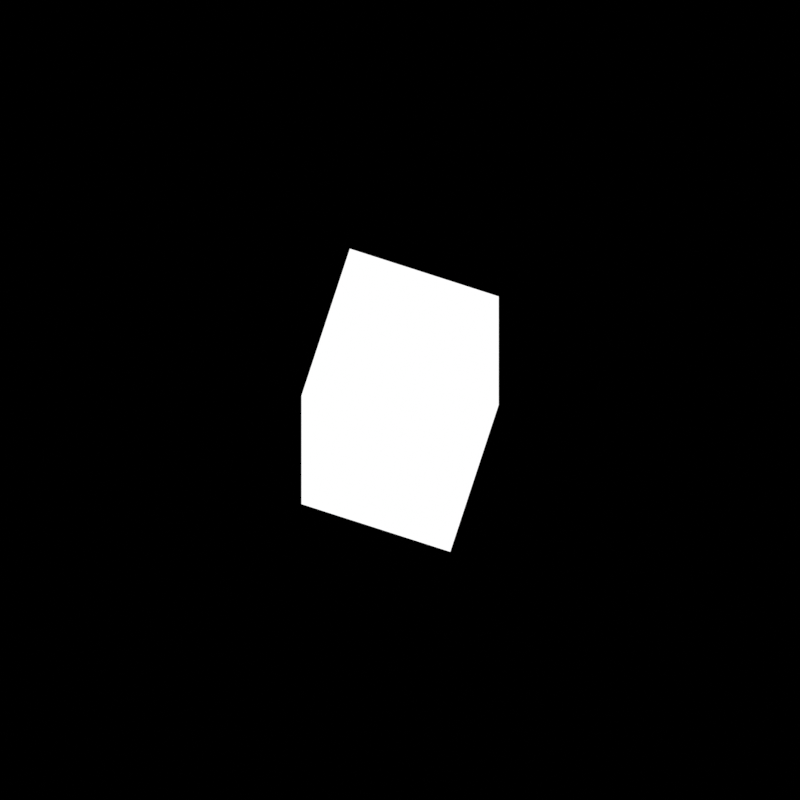 # Source: test.blend  (saved by Blender 2.83.19; exported with 4.5.12 LTS)
import bpy
from mathutils import Matrix  # noqa: F401  (used for matrix-valued properties, if any)

bpy.ops.wm.read_factory_settings(use_empty=True)
scene = bpy.context.scene
scene.name = 'Scene'

# ---- collections
col_collection = bpy.data.collections.new('Collection'); scene.collection.children.link(col_collection)
col_output = bpy.data.collections.new('Output'); scene.collection.children.link(col_output)
col_output_001 = bpy.data.collections.new('Output.001'); scene.collection.children.link(col_output_001)
col_output_002 = bpy.data.collections.new('Output.002'); scene.collection.children.link(col_output_002)
col_output_003 = bpy.data.collections.new('Output.003'); scene.collection.children.link(col_output_003)
col_output_004 = bpy.data.collections.new('Output.004'); scene.collection.children.link(col_output_004)
col_output_005 = bpy.data.collections.new('Output.005'); scene.collection.children.link(col_output_005)

# ---- materials (node trees are filled in below, after node groups)
mat_white_005 = bpy.data.materials.new('WHITE.005')
mat_white_005.use_transparent_shadow = False
mat_white_004 = bpy.data.materials.new('WHITE.004')
mat_white_004.use_transparent_shadow = False

# ---- material node trees
mat_white_005.use_nodes = True; mat_white_005.node_tree.nodes.clear()
_N = mat_white_005.node_tree.nodes; _L = mat_white_005.node_tree.links
n0 = _N.new('ShaderNodeOutputMaterial'); n0.name = 'Material Output'; n0.location = (300, 300)
n1 = _N.new('ShaderNodeEmission'); n1.name = 'Emission'; n1.location = (0, 0)
_L.new(n1.outputs[0], n0.inputs[0])
n0.is_active_output = True
mat_white_004.use_nodes = True; mat_white_004.node_tree.nodes.clear()
_N = mat_white_004.node_tree.nodes; _L = mat_white_004.node_tree.links
n0 = _N.new('ShaderNodeOutputMaterial'); n0.name = 'Material Output'; n0.location = (300, 300)
n1 = _N.new('ShaderNodeEmission'); n1.name = 'Emission'; n1.location = (0, 0)
_L.new(n1.outputs[0], n0.inputs[0])
n0.is_active_output = True

# ---- world
world_world = bpy.data.worlds.new('World'); scene.world = world_world
world_world.use_nodes = True; world_world.node_tree.nodes.clear()
_N = world_world.node_tree.nodes; _L = world_world.node_tree.links
n0 = _N.new('ShaderNodeOutputWorld'); n0.name = 'World Output'; n0.location = (300, 300)
n1 = _N.new('ShaderNodeBackground'); n1.name = 'Background'; n1.location = (10, 300)
n1.inputs[0].default_value = (0.0, 0.0, 0.0, 1.0)
_L.new(n1.outputs[0], n0.inputs[0])
n0.is_active_output = True
world_world.color = (0.05088, 0.05088, 0.05088)
world_world.use_sun_shadow = False
world_world.sun_shadow_jitter_overblur = 0.0

# ---- cameras
cam_camera = bpy.data.cameras.new('Camera')
cam_camera.clip_end = 100.0
cam_camera.ortho_scale = 7.314
cam_cam_360 = bpy.data.cameras.new('Cam 360')
cam_cam_360.type = 'ORTHO'
cam_cam_360.ortho_scale = 2.0
cam_cam_360_001 = bpy.data.cameras.new('Cam 360.001')
cam_cam_360_001.type = 'ORTHO'
cam_cam_360_001.ortho_scale = 2.0
cam_cam_360_002 = bpy.data.cameras.new('Cam 360.002')
cam_cam_360_002.type = 'ORTHO'
cam_cam_360_002.ortho_scale = 2.0
cam_cam_360_003 = bpy.data.cameras.new('Cam 360.003')
cam_cam_360_003.type = 'ORTHO'
cam_cam_360_003.ortho_scale = 2.0
cam_cam_360_004 = bpy.data.cameras.new('Cam 360.004')
cam_cam_360_004.type = 'ORTHO'
cam_cam_360_004.ortho_scale = 2.0
cam_cam_360_005 = bpy.data.cameras.new('Cam 360.005')
cam_cam_360_005.type = 'ORTHO'
cam_cam_360_005.ortho_scale = 5.5

# ---- lights
light_light = bpy.data.lights.new('Light', 'POINT')
light_light.transmission_factor = 0.0
light_light.energy = 1000.0
light_light.shadow_soft_size = 0.1
light_light.shadow_maximum_resolution = 0.006
light_light.use_absolute_resolution = True

# ---- meshes
me_cube = bpy.data.meshes.new('Cube')
me_cube.from_pydata([(1.0, 1.0, 1.0), (1.0, 1.0, -1.0), (1.0, -1.0, 1.0), (1.0, -1.0, -1.0), (-1.0, 1.0, 1.0), (-1.0, 1.0, -1.0), (-1.0, -1.0, 1.0), (-1.0, -1.0, -1.0)], [], [(0, 4, 6, 2), (3, 2, 6, 7), (7, 6, 4, 5), (5, 1, 3, 7), (1, 0, 2, 3), (5, 4, 0, 1)])
_uv = me_cube.uv_layers.new(name='UVMap')
_uv.uv.foreach_set('vector', [0.625, 0.5, 0.875, 0.5, 0.875, 0.75, 0.625, 0.75, 0.375, 0.75, 0.625, 0.75, 0.625, 1.0, 0.375, 1.0, 0.375, 0.0, 0.625, 0.0, 0.625, 0.25, 0.375, 0.25, 0.125, 0.5, 0.375, 0.5, 0.375, 0.75, 0.125, 0.75, 0.375, 0.5, 0.625, 0.5, 0.625, 0.75, 0.375, 0.75, 0.375, 0.25, 0.625, 0.25, 0.625, 0.5, 0.375, 0.5])
me_cube.materials.append(mat_white_005)
me_cube.use_remesh_preserve_volume = False
me_cube.use_remesh_preserve_attributes = False
me_cube.use_mirror_vertex_groups = False
me_cube.update()
me_cube_001 = bpy.data.meshes.new('Cube.001')
me_cube_001.from_pydata([(1.0, 1.0, 1.0), (1.0, 1.0, -1.0), (1.0, -1.0, 1.0), (1.0, -1.0, -1.0), (-1.0, 1.0, 1.0), (-1.0, 1.0, -1.0), (-1.0, -1.0, 1.0), (-1.0, -1.0, -1.0)], [], [(0, 4, 6, 2), (3, 2, 6, 7), (7, 6, 4, 5), (5, 1, 3, 7), (1, 0, 2, 3), (5, 4, 0, 1)])
_uv = me_cube_001.uv_layers.new(name='UVMap')
_uv.uv.foreach_set('vector', [0.625, 0.5, 0.875, 0.5, 0.875, 0.75, 0.625, 0.75, 0.375, 0.75, 0.625, 0.75, 0.625, 1.0, 0.375, 1.0, 0.375, 0.0, 0.625, 0.0, 0.625, 0.25, 0.375, 0.25, 0.125, 0.5, 0.375, 0.5, 0.375, 0.75, 0.125, 0.75, 0.375, 0.5, 0.625, 0.5, 0.625, 0.75, 0.375, 0.75, 0.375, 0.25, 0.625, 0.25, 0.625, 0.5, 0.375, 0.5])
me_cube_001.materials.append(mat_white_004)
me_cube_001.use_remesh_preserve_volume = False
me_cube_001.use_remesh_preserve_attributes = False
me_cube_001.use_mirror_vertex_groups = False
me_cube_001.update()
me_cube_002 = bpy.data.meshes.new('Cube.002')
me_cube_002.from_pydata([(1.0, 1.0, 1.0), (1.0, 1.0, -1.0), (1.0, -1.0, 1.0), (1.0, -1.0, -1.0), (-1.0, 1.0, 1.0), (-1.0, 1.0, -1.0), (-1.0, -1.0, 1.0), (-1.0, -1.0, -1.0)], [], [(0, 4, 6, 2), (3, 2, 6, 7), (7, 6, 4, 5), (5, 1, 3, 7), (1, 0, 2, 3), (5, 4, 0, 1)])
_uv = me_cube_002.uv_layers.new(name='UVMap')
_uv.uv.foreach_set('vector', [0.625, 0.5, 0.875, 0.5, 0.875, 0.75, 0.625, 0.75, 0.375, 0.75, 0.625, 0.75, 0.625, 1.0, 0.375, 1.0, 0.375, 0.0, 0.625, 0.0, 0.625, 0.25, 0.375, 0.25, 0.125, 0.5, 0.375, 0.5, 0.375, 0.75, 0.125, 0.75, 0.375, 0.5, 0.625, 0.5, 0.625, 0.75, 0.375, 0.75, 0.375, 0.25, 0.625, 0.25, 0.625, 0.5, 0.375, 0.5])
me_cube_002.materials.append(mat_white_004)
me_cube_002.use_remesh_preserve_volume = False
me_cube_002.use_remesh_preserve_attributes = False
me_cube_002.use_mirror_vertex_groups = False
me_cube_002.update()
me_cube_003 = bpy.data.meshes.new('Cube.003')
me_cube_003.from_pydata([(1.0, 1.0, 1.0), (1.0, 1.0, -1.0), (1.0, -1.0, 1.0), (1.0, -1.0, -1.0), (-1.0, 1.0, 1.0), (-1.0, 1.0, -1.0), (-1.0, -1.0, 1.0), (-1.0, -1.0, -1.0)], [], [(0, 4, 6, 2), (3, 2, 6, 7), (7, 6, 4, 5), (5, 1, 3, 7), (1, 0, 2, 3), (5, 4, 0, 1)])
_uv = me_cube_003.uv_layers.new(name='UVMap')
_uv.uv.foreach_set('vector', [0.625, 0.5, 0.875, 0.5, 0.875, 0.75, 0.625, 0.75, 0.375, 0.75, 0.625, 0.75, 0.625, 1.0, 0.375, 1.0, 0.375, 0.0, 0.625, 0.0, 0.625, 0.25, 0.375, 0.25, 0.125, 0.5, 0.375, 0.5, 0.375, 0.75, 0.125, 0.75, 0.375, 0.5, 0.625, 0.5, 0.625, 0.75, 0.375, 0.75, 0.375, 0.25, 0.625, 0.25, 0.625, 0.5, 0.375, 0.5])
me_cube_003.materials.append(mat_white_004)
me_cube_003.use_remesh_preserve_volume = False
me_cube_003.use_remesh_preserve_attributes = False
me_cube_003.use_mirror_vertex_groups = False
me_cube_003.update()
me_cube_004 = bpy.data.meshes.new('Cube.004')
me_cube_004.from_pydata([(1.0, 1.0, 1.0), (1.0, 1.0, -1.0), (1.0, -1.0, 1.0), (1.0, -1.0, -1.0), (-1.0, 1.0, 1.0), (-1.0, 1.0, -1.0), (-1.0, -1.0, 1.0), (-1.0, -1.0, -1.0)], [], [(0, 4, 6, 2), (3, 2, 6, 7), (7, 6, 4, 5), (5, 1, 3, 7), (1, 0, 2, 3), (5, 4, 0, 1)])
_uv = me_cube_004.uv_layers.new(name='UVMap')
_uv.uv.foreach_set('vector', [0.625, 0.5, 0.875, 0.5, 0.875, 0.75, 0.625, 0.75, 0.375, 0.75, 0.625, 0.75, 0.625, 1.0, 0.375, 1.0, 0.375, 0.0, 0.625, 0.0, 0.625, 0.25, 0.375, 0.25, 0.125, 0.5, 0.375, 0.5, 0.375, 0.75, 0.125, 0.75, 0.375, 0.5, 0.625, 0.5, 0.625, 0.75, 0.375, 0.75, 0.375, 0.25, 0.625, 0.25, 0.625, 0.5, 0.375, 0.5])
me_cube_004.materials.append(mat_white_004)
me_cube_004.use_remesh_preserve_volume = False
me_cube_004.use_remesh_preserve_attributes = False
me_cube_004.use_mirror_vertex_groups = False
me_cube_004.update()

# ---- objects
ob_cube = bpy.data.objects.new('Cube', me_cube)
ob_light = bpy.data.objects.new('Light', light_light)
ob_camera = bpy.data.objects.new('Camera', cam_camera)
ob_cube_001 = bpy.data.objects.new('Cube.001', me_cube)
ob_cam_360 = bpy.data.objects.new('Cam 360', cam_cam_360)
ob_cube_003 = bpy.data.objects.new('Cube.003', me_cube_001)
ob_cube_004 = bpy.data.objects.new('Cube.004', me_cube_002)
ob_cube_005 = bpy.data.objects.new('Cube.005', me_cube_003)
ob_cube_006 = bpy.data.objects.new('Cube.006', me_cube_004)
ob_cube_002 = bpy.data.objects.new('Cube.002', me_cube)
ob_cam_360_001 = bpy.data.objects.new('Cam 360.001', cam_cam_360_001)
ob_cube_007 = bpy.data.objects.new('Cube.007', me_cube)
ob_cube_008 = bpy.data.objects.new('Cube.008', me_cube_001)
ob_cube_009 = bpy.data.objects.new('Cube.009', me_cube_002)
ob_cube_010 = bpy.data.objects.new('Cube.010', me_cube_003)
ob_cube_011 = bpy.data.objects.new('Cube.011', me_cube_004)
ob_cam_360_002 = bpy.data.objects.new('Cam 360.002', cam_cam_360_002)
ob_cube_012 = bpy.data.objects.new('Cube.012', me_cube)
ob_cube_013 = bpy.data.objects.new('Cube.013', me_cube_001)
ob_cube_014 = bpy.data.objects.new('Cube.014', me_cube_002)
ob_cube_015 = bpy.data.objects.new('Cube.015', me_cube_003)
ob_cube_016 = bpy.data.objects.new('Cube.016', me_cube_004)
ob_cam_360_003 = bpy.data.objects.new('Cam 360.003', cam_cam_360_003)
ob_cube_017 = bpy.data.objects.new('Cube.017', me_cube)
ob_cube_018 = bpy.data.objects.new('Cube.018', me_cube_001)
ob_cube_019 = bpy.data.objects.new('Cube.019', me_cube_002)
ob_cube_020 = bpy.data.objects.new('Cube.020', me_cube_003)
ob_cube_021 = bpy.data.objects.new('Cube.021', me_cube_004)
ob_cam_360_004 = bpy.data.objects.new('Cam 360.004', cam_cam_360_004)
ob_cube_022 = bpy.data.objects.new('Cube.022', me_cube)
ob_cam_360_005 = bpy.data.objects.new('Cam 360.005', cam_cam_360_005)

# ---- transforms, parenting, visibility, modifiers, constraints
ob_cube.location = (0.0, 0.0, 0.0)
ob_cube.lock_rotations_4d = False
ob_cube.empty_display_type = 'ARROWS'
ob_cube.lineart.crease_threshold = 0.0
ob_light.location = (4.076, 1.005, 5.904)
ob_light.rotation_euler = (0.6503, 0.05522, 1.866)
ob_light.lock_rotations_4d = False
ob_light.empty_display_type = 'ARROWS'
ob_light.color = (0.0, 0.0, 0.0, 0.0)
ob_light.lineart.crease_threshold = 0.0
ob_camera.location = (7.359, -6.926, 4.958)
ob_camera.rotation_euler = (1.109, 0.0, 0.8149)
ob_camera.lock_rotations_4d = False
ob_camera.empty_display_type = 'ARROWS'
ob_camera.color = (0.0, 0.0, 0.0, 0.0)
ob_camera.display_type = 'WIRE'
ob_camera.lineart.crease_threshold = 0.0
ob_cube_001.location = (0.0, 0.0, 0.0)
ob_cube_001.lock_rotations_4d = False
ob_cube_001.empty_display_type = 'ARROWS'
ob_cube_001.lineart.crease_threshold = 0.0
ob_cam_360.location = (-3.058, 23.52, -0.069)
ob_cam_360.rotation_euler = (4.709, 0.0, 0.1293)
ob_cam_360.lineart.crease_threshold = 0.0
ob_cube_003.location = (0.0, 0.0, 0.0)
ob_cube_003.lock_rotations_4d = False
ob_cube_003.empty_display_type = 'ARROWS'
ob_cube_003.lineart.crease_threshold = 0.0
ob_cube_004.location = (4.177, 2.412, 2.749)
ob_cube_004.lock_rotations_4d = False
ob_cube_004.empty_display_type = 'ARROWS'
ob_cube_004.lineart.crease_threshold = 0.0
ob_cube_005.location = (0.9492, 0.4868, 0.425)
ob_cube_005.lock_rotations_4d = False
ob_cube_005.empty_display_type = 'ARROWS'
ob_cube_005.lineart.crease_threshold = 0.0
ob_cube_006.location = (-2.558, 0.6613, 5.267)
ob_cube_006.lock_rotations_4d = False
ob_cube_006.empty_display_type = 'ARROWS'
ob_cube_006.lineart.crease_threshold = 0.0
ob_cube_002.location = (0.0, 0.0, 0.0)
ob_cube_002.lock_rotations_4d = False
ob_cube_002.empty_display_type = 'ARROWS'
ob_cube_002.lineart.crease_threshold = 0.0
ob_cam_360_001.location = (0.0, 0.0, 0.0)
ob_cam_360_001.lineart.crease_threshold = 0.0
ob_cube_007.location = (0.0, 0.0, 0.0)
ob_cube_007.lock_rotations_4d = False
ob_cube_007.empty_display_type = 'ARROWS'
ob_cube_007.lineart.crease_threshold = 0.0
ob_cube_008.location = (0.0, 0.0, 0.0)
ob_cube_008.lock_rotations_4d = False
ob_cube_008.empty_display_type = 'ARROWS'
ob_cube_008.lineart.crease_threshold = 0.0
ob_cube_009.location = (4.177, 2.412, 2.749)
ob_cube_009.lock_rotations_4d = False
ob_cube_009.empty_display_type = 'ARROWS'
ob_cube_009.lineart.crease_threshold = 0.0
ob_cube_010.location = (0.9492, 0.4868, 0.425)
ob_cube_010.lock_rotations_4d = False
ob_cube_010.empty_display_type = 'ARROWS'
ob_cube_010.lineart.crease_threshold = 0.0
ob_cube_011.location = (-2.558, 0.6613, 5.267)
ob_cube_011.lock_rotations_4d = False
ob_cube_011.empty_display_type = 'ARROWS'
ob_cube_011.lineart.crease_threshold = 0.0
ob_cam_360_002.location = (0.0, 0.0, 0.0)
ob_cam_360_002.lineart.crease_threshold = 0.0
ob_cube_012.location = (0.0, 0.0, 0.0)
ob_cube_012.lock_rotations_4d = False
ob_cube_012.empty_display_type = 'ARROWS'
ob_cube_012.lineart.crease_threshold = 0.0
ob_cube_013.location = (0.0, 0.0, 0.0)
ob_cube_013.lock_rotations_4d = False
ob_cube_013.empty_display_type = 'ARROWS'
ob_cube_013.lineart.crease_threshold = 0.0
ob_cube_014.location = (4.177, 2.412, 2.749)
ob_cube_014.lock_rotations_4d = False
ob_cube_014.empty_display_type = 'ARROWS'
ob_cube_014.lineart.crease_threshold = 0.0
ob_cube_015.location = (0.9492, 0.4868, 0.425)
ob_cube_015.lock_rotations_4d = False
ob_cube_015.empty_display_type = 'ARROWS'
ob_cube_015.lineart.crease_threshold = 0.0
ob_cube_016.location = (-2.558, 0.6613, 5.267)
ob_cube_016.lock_rotations_4d = False
ob_cube_016.empty_display_type = 'ARROWS'
ob_cube_016.lineart.crease_threshold = 0.0
ob_cam_360_003.location = (0.0, 0.0, 0.0)
ob_cam_360_003.lineart.crease_threshold = 0.0
ob_cube_017.location = (0.0, 0.0, 0.0)
ob_cube_017.lock_rotations_4d = False
ob_cube_017.empty_display_type = 'ARROWS'
ob_cube_017.lineart.crease_threshold = 0.0
ob_cube_018.location = (0.0, 0.0, 0.0)
ob_cube_018.lock_rotations_4d = False
ob_cube_018.empty_display_type = 'ARROWS'
ob_cube_018.lineart.crease_threshold = 0.0
ob_cube_019.location = (4.177, 2.412, 2.749)
ob_cube_019.lock_rotations_4d = False
ob_cube_019.empty_display_type = 'ARROWS'
ob_cube_019.lineart.crease_threshold = 0.0
ob_cube_020.location = (0.9492, 0.4868, 0.425)
ob_cube_020.lock_rotations_4d = False
ob_cube_020.empty_display_type = 'ARROWS'
ob_cube_020.lineart.crease_threshold = 0.0
ob_cube_021.location = (-2.558, 0.6613, 5.267)
ob_cube_021.lock_rotations_4d = False
ob_cube_021.empty_display_type = 'ARROWS'
ob_cube_021.lineart.crease_threshold = 0.0
ob_cam_360_004.location = (0.0, 0.0, 0.0)
ob_cam_360_004.lineart.crease_threshold = 0.0
ob_cube_022.location = (0.0, 0.0, 0.0)
ob_cube_022.scale = (0.5384, 0.5384, 2.383)
ob_cube_022.lock_rotations_4d = False
ob_cube_022.empty_display_type = 'ARROWS'
ob_cube_022.lineart.crease_threshold = 0.0
ob_cam_360_005.location = (1.545, -4.756, 31.58)
ob_cam_360_005.rotation_euler = (0.1571, 0.0, 0.3142)
ob_cam_360_005.lineart.crease_threshold = 0.0

# ---- collection membership
col_collection.objects.link(ob_cube)
col_collection.objects.link(ob_light)
col_collection.objects.link(ob_camera)
col_output.objects.link(ob_cube_001)
col_output.objects.link(ob_cam_360)
col_output.objects.link(ob_cube_003)
col_output.objects.link(ob_cube_004)
col_output.objects.link(ob_cube_005)
col_output.objects.link(ob_cube_006)
col_output_001.objects.link(ob_cube_002)
col_output_001.objects.link(ob_cam_360_001)
col_output_002.objects.link(ob_cube_007)
col_output_002.objects.link(ob_cube_008)
col_output_002.objects.link(ob_cube_009)
col_output_002.objects.link(ob_cube_010)
col_output_002.objects.link(ob_cube_011)
col_output_002.objects.link(ob_cam_360_002)
col_output_003.objects.link(ob_cube_012)
col_output_003.objects.link(ob_cube_013)
col_output_003.objects.link(ob_cube_014)
col_output_003.objects.link(ob_cube_015)
col_output_003.objects.link(ob_cube_016)
col_output_003.objects.link(ob_cam_360_003)
col_output_004.objects.link(ob_cube_017)
col_output_004.objects.link(ob_cube_018)
col_output_004.objects.link(ob_cube_019)
col_output_004.objects.link(ob_cube_020)
col_output_004.objects.link(ob_cube_021)
col_output_004.objects.link(ob_cam_360_004)
col_output_005.objects.link(ob_cube_022)
col_output_005.objects.link(ob_cam_360_005)
def _layer_coll(name, lc=None):
    lc = lc or bpy.context.view_layer.layer_collection
    for c in lc.children:
        if c.name == name: return c
        r = _layer_coll(name, c)
        if r: return r
_layer_coll('Collection').exclude = True
_layer_coll('Output').exclude = True
_layer_coll('Output.001').exclude = True
_layer_coll('Output.002').exclude = True
_layer_coll('Output.003').exclude = True
_layer_coll('Output.004').exclude = True

# ---- scene / render settings (as saved in the file)
scene.camera = ob_cam_360_005
scene.frame_start = 1; scene.frame_end = 250; scene.frame_set(1)
scene.render.engine = 'BLENDER_EEVEE_NEXT'
scene.render.resolution_x = 10
scene.render.resolution_y = 10
scene.render.filter_size = 0.0
scene.cycles.use_denoising = False
scene.cycles.samples = 128
scene.cycles.sampling_pattern = 'TABULATED_SOBOL'
scene.cycles.use_adaptive_sampling = False
scene.cycles.use_light_tree = False
scene.view_settings.view_transform = 'Standard'
bpy.context.view_layer.update()
